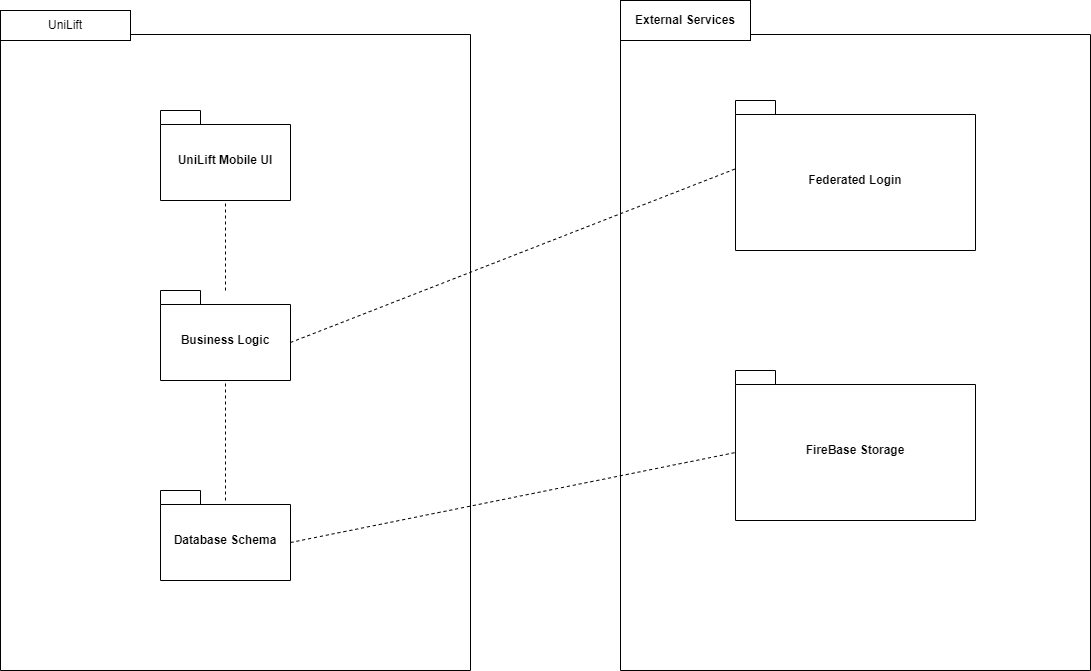

The diagram above was exported from draw.io. Its source (the exported page's mxGraphModel, read from the mxfile embedded in the PNG):
<mxGraphModel dx="1434" dy="738" grid="1" gridSize="10" guides="1" tooltips="1" connect="1" arrows="1" fold="1" page="1" pageScale="1" pageWidth="827" pageHeight="1169" math="0" shadow="0">
  <root>
    <mxCell id="0" />
    <mxCell id="1" parent="0" />
    <mxCell id="X9jzypsoa2OpxFTJ5b24-10" value="" style="group" vertex="1" connectable="0" parent="1">
      <mxGeometry x="690" y="40" width="470" height="670" as="geometry" />
    </mxCell>
    <mxCell id="X9jzypsoa2OpxFTJ5b24-2" value="" style="shape=folder;fontStyle=1;spacingTop=10;tabWidth=40;tabHeight=14;tabPosition=left;html=1;whiteSpace=wrap;" vertex="1" parent="X9jzypsoa2OpxFTJ5b24-10">
      <mxGeometry y="20" width="470" height="650" as="geometry" />
    </mxCell>
    <mxCell id="X9jzypsoa2OpxFTJ5b24-7" value="&lt;span style=&quot;font-weight: 700;&quot;&gt;External Services&lt;/span&gt;" style="rounded=0;whiteSpace=wrap;html=1;" vertex="1" parent="X9jzypsoa2OpxFTJ5b24-10">
      <mxGeometry width="130" height="40" as="geometry" />
    </mxCell>
    <mxCell id="X9jzypsoa2OpxFTJ5b24-8" value="FireBase Storage" style="shape=folder;fontStyle=1;spacingTop=10;tabWidth=40;tabHeight=14;tabPosition=left;html=1;whiteSpace=wrap;" vertex="1" parent="X9jzypsoa2OpxFTJ5b24-10">
      <mxGeometry x="115" y="370" width="240" height="150" as="geometry" />
    </mxCell>
    <mxCell id="X9jzypsoa2OpxFTJ5b24-13" value="Federated Login" style="shape=folder;fontStyle=1;spacingTop=10;tabWidth=40;tabHeight=14;tabPosition=left;html=1;whiteSpace=wrap;" vertex="1" parent="X9jzypsoa2OpxFTJ5b24-10">
      <mxGeometry x="115" y="100" width="240" height="150" as="geometry" />
    </mxCell>
    <mxCell id="X9jzypsoa2OpxFTJ5b24-11" value="" style="group" vertex="1" connectable="0" parent="1">
      <mxGeometry x="70" y="50" width="470" height="650" as="geometry" />
    </mxCell>
    <mxCell id="X9jzypsoa2OpxFTJ5b24-1" value="" style="shape=folder;fontStyle=1;spacingTop=10;tabWidth=40;tabHeight=14;tabPosition=left;html=1;whiteSpace=wrap;" vertex="1" parent="X9jzypsoa2OpxFTJ5b24-11">
      <mxGeometry y="10" width="470" height="650" as="geometry" />
    </mxCell>
    <mxCell id="X9jzypsoa2OpxFTJ5b24-3" value="UniLift Mobile UI" style="shape=folder;fontStyle=1;spacingTop=10;tabWidth=40;tabHeight=14;tabPosition=left;html=1;whiteSpace=wrap;" vertex="1" parent="X9jzypsoa2OpxFTJ5b24-11">
      <mxGeometry x="160" y="100" width="130" height="90" as="geometry" />
    </mxCell>
    <mxCell id="X9jzypsoa2OpxFTJ5b24-4" value="Database Schema" style="shape=folder;fontStyle=1;spacingTop=10;tabWidth=40;tabHeight=14;tabPosition=left;html=1;whiteSpace=wrap;" vertex="1" parent="X9jzypsoa2OpxFTJ5b24-11">
      <mxGeometry x="160" y="480" width="130" height="90" as="geometry" />
    </mxCell>
    <mxCell id="X9jzypsoa2OpxFTJ5b24-5" value="Business Logic" style="shape=folder;fontStyle=1;spacingTop=10;tabWidth=40;tabHeight=14;tabPosition=left;html=1;whiteSpace=wrap;" vertex="1" parent="X9jzypsoa2OpxFTJ5b24-11">
      <mxGeometry x="160" y="280" width="130" height="90" as="geometry" />
    </mxCell>
    <mxCell id="X9jzypsoa2OpxFTJ5b24-6" value="UniLift" style="rounded=0;whiteSpace=wrap;html=1;" vertex="1" parent="X9jzypsoa2OpxFTJ5b24-11">
      <mxGeometry width="130" height="30" as="geometry" />
    </mxCell>
    <mxCell id="X9jzypsoa2OpxFTJ5b24-12" value="" style="endArrow=none;dashed=1;html=1;rounded=0;entryX=0.5;entryY=1;entryDx=0;entryDy=0;entryPerimeter=0;" edge="1" parent="X9jzypsoa2OpxFTJ5b24-11" source="X9jzypsoa2OpxFTJ5b24-5" target="X9jzypsoa2OpxFTJ5b24-3">
      <mxGeometry width="50" height="50" relative="1" as="geometry">
        <mxPoint x="210" y="280" as="sourcePoint" />
        <mxPoint x="100" y="190" as="targetPoint" />
      </mxGeometry>
    </mxCell>
    <mxCell id="X9jzypsoa2OpxFTJ5b24-15" value="" style="endArrow=none;dashed=1;html=1;rounded=0;entryX=0.5;entryY=1;entryDx=0;entryDy=0;entryPerimeter=0;" edge="1" parent="X9jzypsoa2OpxFTJ5b24-11" target="X9jzypsoa2OpxFTJ5b24-5">
      <mxGeometry width="50" height="50" relative="1" as="geometry">
        <mxPoint x="225" y="490" as="sourcePoint" />
        <mxPoint x="470" y="260" as="targetPoint" />
      </mxGeometry>
    </mxCell>
    <mxCell id="X9jzypsoa2OpxFTJ5b24-17" value="" style="endArrow=none;dashed=1;html=1;rounded=0;exitX=0;exitY=0;exitDx=130;exitDy=52;exitPerimeter=0;entryX=0.004;entryY=0.453;entryDx=0;entryDy=0;entryPerimeter=0;" edge="1" parent="1" source="X9jzypsoa2OpxFTJ5b24-5" target="X9jzypsoa2OpxFTJ5b24-13">
      <mxGeometry width="50" height="50" relative="1" as="geometry">
        <mxPoint x="490" y="360" as="sourcePoint" />
        <mxPoint x="540" y="310" as="targetPoint" />
      </mxGeometry>
    </mxCell>
    <mxCell id="X9jzypsoa2OpxFTJ5b24-18" value="" style="endArrow=none;dashed=1;html=1;rounded=0;exitX=0;exitY=0;exitDx=130;exitDy=52;exitPerimeter=0;entryX=0;entryY=0;entryDx=0;entryDy=82;entryPerimeter=0;" edge="1" parent="1" source="X9jzypsoa2OpxFTJ5b24-4" target="X9jzypsoa2OpxFTJ5b24-8">
      <mxGeometry width="50" height="50" relative="1" as="geometry">
        <mxPoint x="490" y="360" as="sourcePoint" />
        <mxPoint x="540" y="310" as="targetPoint" />
      </mxGeometry>
    </mxCell>
  </root>
</mxGraphModel>